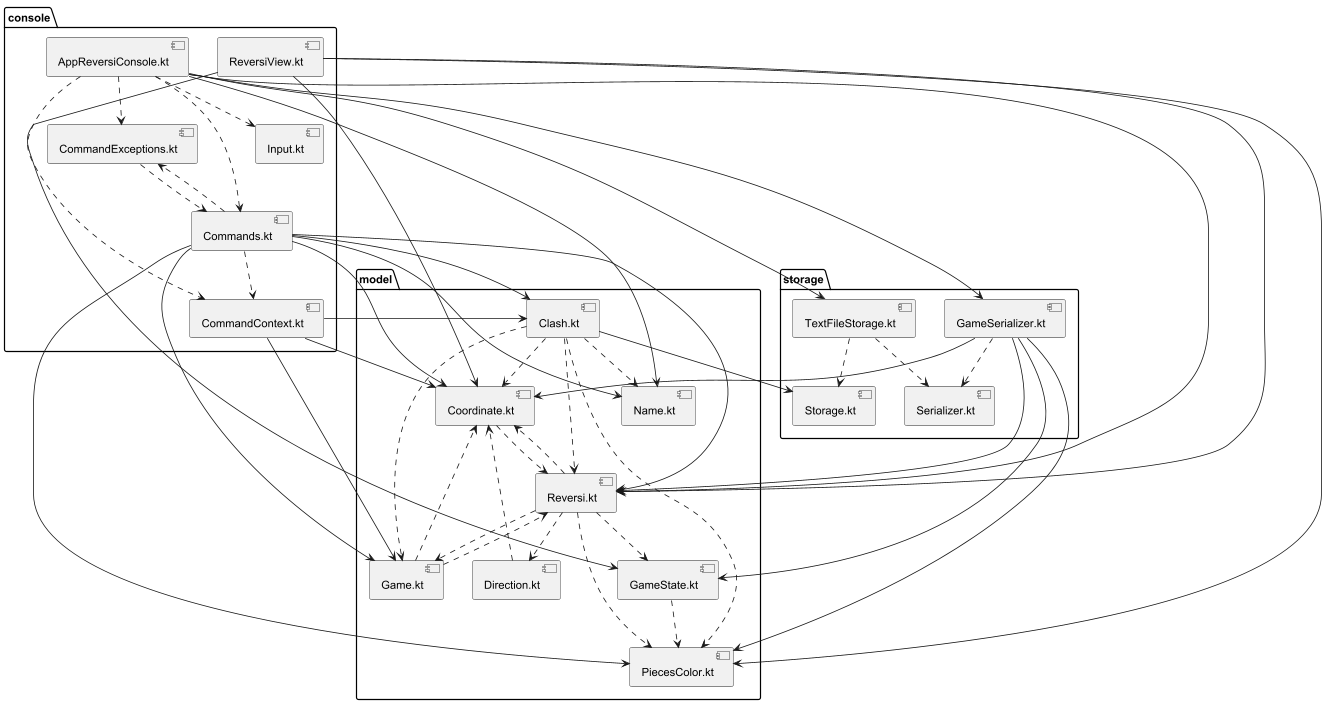

The diagram above was rendered by PlantUML. Its source (embedded in the PNG):
@startuml
' https://plantuml.com/component-diagram

package "console" {
    [AppReversiConsole.kt]
    [CommandContext.kt]
    [CommandExceptions.kt]
    [Commands.kt]
    [Input.kt]
    [ReversiView.kt]

    [AppReversiConsole.kt] ..> [CommandContext.kt]
    [AppReversiConsole.kt] ..> [CommandExceptions.kt]
    [AppReversiConsole.kt] ..> [Commands.kt]
    [AppReversiConsole.kt] ..> [Input.kt]
    [CommandExceptions.kt] ..> [Commands.kt]
    [Commands.kt] ..> [CommandContext.kt]
    [Commands.kt] ..> [CommandExceptions.kt]
}

package "model" {
    [Clash.kt]
    [Coordinate.kt]
    [Direction.kt]
    [Game.kt]
    [GameState.kt]
    [Name.kt]
    [PiecesColor.kt]
    [Reversi.kt]

    [Clash.kt] ..> [Coordinate.kt]
    [Clash.kt] ..> [Game.kt]
    [Clash.kt] ..> [Name.kt]
    [Clash.kt] ..> [PiecesColor.kt]
    [Clash.kt] ..> [Reversi.kt]
    [Coordinate.kt] ..> [Reversi.kt]
    [Direction.kt] ..> [Coordinate.kt]
    [Game.kt] ..> [Coordinate.kt]
    [Game.kt] ..> [Reversi.kt]
    [GameState.kt] ..> [PiecesColor.kt]
    [Reversi.kt] ..> [Coordinate.kt]
    [Reversi.kt] ..> [Direction.kt]
    [Reversi.kt] ..> [Game.kt]
    [Reversi.kt] ..> [GameState.kt]
    [Reversi.kt] ..> [PiecesColor.kt]
}

package "storage" {
    [GameSerializer.kt]
    [Serializer.kt]
    [Storage.kt]
    [TextFileStorage.kt]

    [GameSerializer.kt] ..> [Serializer.kt]
    [TextFileStorage.kt] ..> [Storage.kt]
    [TextFileStorage.kt] ..> [Serializer.kt]
}

[AppReversiConsole.kt] --> [Name.kt]
[AppReversiConsole.kt] --> [Reversi.kt]
[AppReversiConsole.kt] --> [GameSerializer.kt]
[AppReversiConsole.kt] --> [TextFileStorage.kt]
[CommandContext.kt] --> [Coordinate.kt]
[CommandContext.kt] --> [Clash.kt]
[CommandContext.kt] --> [Game.kt]
[Commands.kt] --> [Coordinate.kt]
[Commands.kt] --> [Clash.kt]
[Commands.kt] --> [Game.kt]
[Commands.kt] --> [Name.kt]
[Commands.kt] --> [PiecesColor.kt]
[Commands.kt] --> [Reversi.kt]
[ReversiView.kt] --> [Coordinate.kt]
[ReversiView.kt] --> [GameState.kt]
[ReversiView.kt] --> [PiecesColor.kt]
[ReversiView.kt] --> [Reversi.kt]

[Clash.kt] --> [Storage.kt]

[GameSerializer.kt] --> [Coordinate.kt]
[GameSerializer.kt] --> [GameState.kt]
[GameSerializer.kt] --> [PiecesColor.kt]
[GameSerializer.kt] --> [Reversi.kt]

@enduml